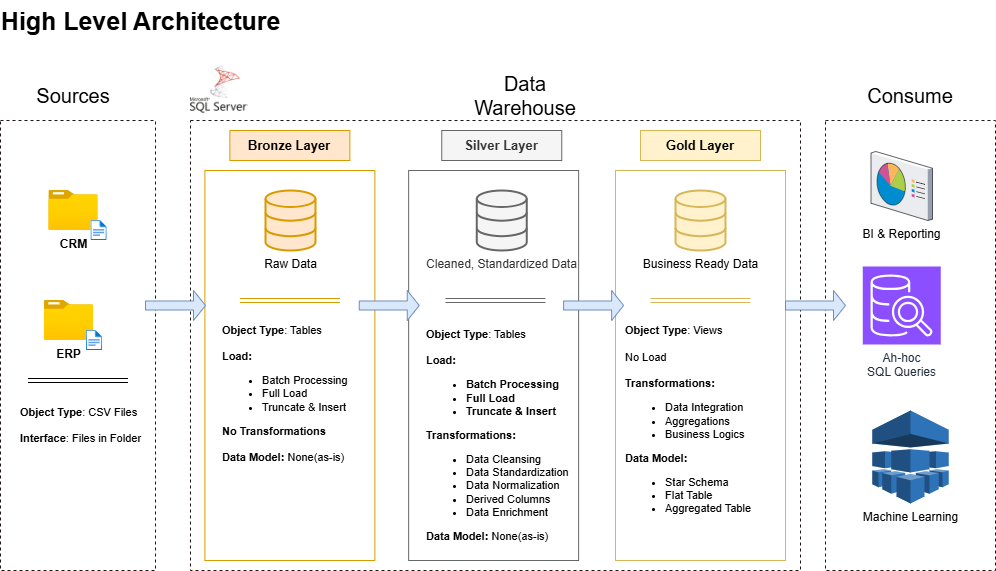

The diagram above was exported from draw.io. Its source (the exported page's mxGraphModel, read from the mxfile embedded in the PNG):
<mxGraphModel dx="995" dy="749" grid="1" gridSize="10" guides="1" tooltips="1" connect="1" arrows="1" fold="1" page="1" pageScale="1" pageWidth="850" pageHeight="1100" math="0" shadow="0">
  <root>
    <mxCell id="0" />
    <mxCell id="1" parent="0" />
    <mxCell id="kHyiGmmvxcd4RjtuSUvr-1" value="" style="rounded=0;whiteSpace=wrap;html=1;fillColor=none;dashed=1;strokeColor=light-dark(#1e1515, #635f5f);" parent="1" vertex="1">
      <mxGeometry x="35" y="150" width="155" height="450" as="geometry" />
    </mxCell>
    <mxCell id="kHyiGmmvxcd4RjtuSUvr-2" value="High Level Architecture" style="text;html=1;align=center;verticalAlign=middle;resizable=0;points=[];autosize=1;strokeColor=none;fillColor=none;fontSize=25;fontStyle=1;" parent="1" vertex="1">
      <mxGeometry x="35" y="30" width="280" height="40" as="geometry" />
    </mxCell>
    <mxCell id="kHyiGmmvxcd4RjtuSUvr-3" value="&lt;font&gt;Sources&lt;/font&gt;" style="rounded=0;whiteSpace=wrap;html=1;fillColor=default;strokeColor=none;fontSize=20;" parent="1" vertex="1">
      <mxGeometry x="72.96000000000001" y="110" width="70" height="30" as="geometry" />
    </mxCell>
    <mxCell id="kHyiGmmvxcd4RjtuSUvr-4" value="" style="rounded=0;whiteSpace=wrap;html=1;fillColor=none;dashed=1;strokeColor=light-dark(#1e1515, #635f5f);" parent="1" vertex="1">
      <mxGeometry x="225" y="150" width="610" height="450" as="geometry" />
    </mxCell>
    <mxCell id="kHyiGmmvxcd4RjtuSUvr-5" value="&lt;font&gt;Data Warehouse&lt;/font&gt;" style="rounded=0;whiteSpace=wrap;html=1;fillColor=default;strokeColor=none;fontSize=20;" parent="1" vertex="1">
      <mxGeometry x="525" y="110" width="70" height="30" as="geometry" />
    </mxCell>
    <mxCell id="kHyiGmmvxcd4RjtuSUvr-6" value="" style="rounded=0;whiteSpace=wrap;html=1;fillColor=none;dashed=1;strokeColor=light-dark(#1e1515, #635f5f);" parent="1" vertex="1">
      <mxGeometry x="860" y="150" width="170" height="450" as="geometry" />
    </mxCell>
    <mxCell id="kHyiGmmvxcd4RjtuSUvr-7" value="&lt;font&gt;Consume&lt;/font&gt;" style="rounded=0;whiteSpace=wrap;html=1;fillColor=default;strokeColor=none;fontSize=20;" parent="1" vertex="1">
      <mxGeometry x="910" y="110" width="70" height="30" as="geometry" />
    </mxCell>
    <mxCell id="kHyiGmmvxcd4RjtuSUvr-9" value="Bronze Layer" style="rounded=0;whiteSpace=wrap;html=1;fillColor=#ffe6cc;strokeColor=#d79b00;fontStyle=1;fontSize=13;" parent="1" vertex="1">
      <mxGeometry x="264.38" y="160" width="120" height="30" as="geometry" />
    </mxCell>
    <mxCell id="kHyiGmmvxcd4RjtuSUvr-10" value="" style="rounded=0;whiteSpace=wrap;html=1;fillColor=none;strokeColor=#d79b00;" parent="1" vertex="1">
      <mxGeometry x="239.38" y="200" width="170" height="390" as="geometry" />
    </mxCell>
    <mxCell id="kHyiGmmvxcd4RjtuSUvr-12" value="Silver Layer" style="rounded=0;whiteSpace=wrap;html=1;fillColor=#f5f5f5;strokeColor=#666666;fontStyle=1;fontSize=13;fontColor=#333333;" parent="1" vertex="1">
      <mxGeometry x="476.26" y="160" width="120" height="30" as="geometry" />
    </mxCell>
    <mxCell id="kHyiGmmvxcd4RjtuSUvr-13" value="" style="rounded=0;whiteSpace=wrap;html=1;fillColor=none;strokeColor=#666666;fontColor=#333333;" parent="1" vertex="1">
      <mxGeometry x="443.13" y="200" width="170" height="390" as="geometry" />
    </mxCell>
    <mxCell id="kHyiGmmvxcd4RjtuSUvr-16" value="&lt;b&gt;CRM&lt;/b&gt;" style="image;aspect=fixed;html=1;points=[];align=center;fontSize=12;image=img/lib/azure2/general/Folder_Blank.svg;" parent="1" vertex="1">
      <mxGeometry x="83.32" y="220" width="49.29" height="40" as="geometry" />
    </mxCell>
    <mxCell id="kHyiGmmvxcd4RjtuSUvr-17" value="&lt;b&gt;ERP&lt;/b&gt;" style="image;aspect=fixed;html=1;points=[];align=center;fontSize=12;image=img/lib/azure2/general/Folder_Blank.svg;" parent="1" vertex="1">
      <mxGeometry x="78.78" y="330" width="49.29" height="40" as="geometry" />
    </mxCell>
    <mxCell id="kHyiGmmvxcd4RjtuSUvr-18" value="" style="image;aspect=fixed;html=1;points=[];align=center;fontSize=12;image=img/lib/azure2/general/File.svg;" parent="1" vertex="1">
      <mxGeometry x="125.46000000000001" y="250" width="16.23" height="20" as="geometry" />
    </mxCell>
    <mxCell id="kHyiGmmvxcd4RjtuSUvr-19" value="" style="image;aspect=fixed;html=1;points=[];align=center;fontSize=12;image=img/lib/azure2/general/File.svg;" parent="1" vertex="1">
      <mxGeometry x="120.92" y="360" width="16.23" height="20" as="geometry" />
    </mxCell>
    <mxCell id="kHyiGmmvxcd4RjtuSUvr-21" value="" style="shape=link;html=1;rounded=0;" parent="1" edge="1">
      <mxGeometry width="100" relative="1" as="geometry">
        <mxPoint x="62.5" y="410" as="sourcePoint" />
        <mxPoint x="162.5" y="410" as="targetPoint" />
      </mxGeometry>
    </mxCell>
    <mxCell id="kHyiGmmvxcd4RjtuSUvr-22" value="&lt;b&gt;Object Type&lt;/b&gt;: CSV Files&lt;div&gt;&lt;br&gt;&lt;div&gt;&lt;b&gt;Interface&lt;/b&gt;: Files in Folder&lt;span style=&quot;background-color: transparent; color: light-dark(rgb(0, 0, 0), rgb(255, 255, 255));&quot;&gt;&amp;nbsp;&lt;/span&gt;&lt;/div&gt;&lt;/div&gt;" style="text;html=1;align=left;verticalAlign=middle;whiteSpace=wrap;rounded=0;fontSize=11;" parent="1" vertex="1">
      <mxGeometry x="52.5" y="440" width="137.5" height="30" as="geometry" />
    </mxCell>
    <mxCell id="kHyiGmmvxcd4RjtuSUvr-23" value="Raw Data" style="html=1;verticalLabelPosition=bottom;align=center;labelBackgroundColor=#ffffff;verticalAlign=top;strokeWidth=2;strokeColor=#d79b00;shadow=0;dashed=0;shape=mxgraph.ios7.icons.data;fillColor=#ffe6cc;" parent="1" vertex="1">
      <mxGeometry x="300" y="220" width="50" height="60" as="geometry" />
    </mxCell>
    <mxCell id="kHyiGmmvxcd4RjtuSUvr-27" value="Cleaned, Standardized Data" style="html=1;verticalLabelPosition=bottom;align=center;labelBackgroundColor=#ffffff;verticalAlign=top;strokeWidth=2;strokeColor=#666666;shadow=0;dashed=0;shape=mxgraph.ios7.icons.data;fillColor=#f5f5f5;fontColor=#333333;" parent="1" vertex="1">
      <mxGeometry x="511.26" y="220" width="50" height="60" as="geometry" />
    </mxCell>
    <mxCell id="kHyiGmmvxcd4RjtuSUvr-29" value="" style="shape=link;html=1;rounded=0;fillColor=#f5f5f5;strokeColor=#666666;" parent="1" edge="1">
      <mxGeometry width="100" relative="1" as="geometry">
        <mxPoint x="480" y="330" as="sourcePoint" />
        <mxPoint x="580" y="330" as="targetPoint" />
      </mxGeometry>
    </mxCell>
    <mxCell id="kHyiGmmvxcd4RjtuSUvr-30" value="" style="shape=link;html=1;rounded=0;fillColor=#ffe6cc;strokeColor=#d79b00;" parent="1" edge="1">
      <mxGeometry width="100" relative="1" as="geometry">
        <mxPoint x="274.38" y="330" as="sourcePoint" />
        <mxPoint x="374.38" y="330" as="targetPoint" />
      </mxGeometry>
    </mxCell>
    <mxCell id="kHyiGmmvxcd4RjtuSUvr-31" value="&lt;b&gt;Object Type&lt;/b&gt;: Tables&lt;div&gt;&lt;br&gt;&lt;div&gt;&lt;b&gt;Load:&amp;nbsp;&lt;/b&gt;&lt;/div&gt;&lt;/div&gt;&lt;div&gt;&lt;ul&gt;&lt;li&gt;Batch Processing&lt;/li&gt;&lt;li&gt;Full Load&lt;/li&gt;&lt;li&gt;Truncate &amp;amp; Insert&lt;/li&gt;&lt;/ul&gt;&lt;div&gt;&lt;b&gt;No Transformations&lt;/b&gt;&lt;/div&gt;&lt;/div&gt;&lt;div&gt;&lt;b&gt;&lt;br&gt;&lt;/b&gt;&lt;/div&gt;&lt;div&gt;&lt;b&gt;Data Model: &lt;/b&gt;None(as-is)&lt;/div&gt;&lt;div&gt;&lt;b&gt;&lt;br&gt;&lt;/b&gt;&lt;/div&gt;" style="text;html=1;align=left;verticalAlign=middle;whiteSpace=wrap;rounded=0;fontSize=11;" parent="1" vertex="1">
      <mxGeometry x="255.01" y="410" width="138.75" height="40" as="geometry" />
    </mxCell>
    <mxCell id="kHyiGmmvxcd4RjtuSUvr-33" value="&lt;b&gt;Object Type&lt;/b&gt;: Tables&lt;div&gt;&lt;br&gt;&lt;div&gt;&lt;b&gt;Load:&amp;nbsp;&lt;/b&gt;&lt;/div&gt;&lt;div&gt;&lt;ul&gt;&lt;li&gt;&lt;b&gt;Batch Processing&lt;/b&gt;&lt;/li&gt;&lt;li&gt;&lt;b&gt;Full Load&lt;/b&gt;&lt;/li&gt;&lt;li&gt;&lt;b&gt;Truncate &amp;amp; Insert&lt;/b&gt;&lt;/li&gt;&lt;/ul&gt;&lt;/div&gt;&lt;div&gt;&lt;b&gt;Transformations:&lt;/b&gt;&lt;/div&gt;&lt;/div&gt;&lt;div&gt;&lt;ul&gt;&lt;li&gt;Data Cleansing&lt;/li&gt;&lt;li&gt;Data Standardization&lt;/li&gt;&lt;li&gt;Data Normalization&lt;/li&gt;&lt;li&gt;Derived Columns&lt;/li&gt;&lt;li&gt;Data Enrichment&lt;/li&gt;&lt;/ul&gt;&lt;div&gt;&lt;b&gt;Data Model: &lt;/b&gt;None(as-is)&lt;/div&gt;&lt;/div&gt;" style="text;html=1;align=left;verticalAlign=middle;whiteSpace=wrap;rounded=0;fontSize=11;" parent="1" vertex="1">
      <mxGeometry x="459.38" y="450" width="153.75" height="30" as="geometry" />
    </mxCell>
    <mxCell id="kHyiGmmvxcd4RjtuSUvr-34" value="Gold Layer" style="rounded=0;whiteSpace=wrap;html=1;fillColor=#fff2cc;strokeColor=#d6b656;fontStyle=1;fontSize=13;" parent="1" vertex="1">
      <mxGeometry x="675" y="160" width="120" height="30" as="geometry" />
    </mxCell>
    <mxCell id="kHyiGmmvxcd4RjtuSUvr-42" value="" style="rounded=0;whiteSpace=wrap;html=1;fillColor=none;strokeColor=#d6b656;" parent="1" vertex="1">
      <mxGeometry x="650" y="200" width="170" height="390" as="geometry" />
    </mxCell>
    <mxCell id="kHyiGmmvxcd4RjtuSUvr-43" value="Business Ready Data" style="html=1;verticalLabelPosition=bottom;align=center;labelBackgroundColor=#ffffff;verticalAlign=top;strokeWidth=2;strokeColor=#d6b656;shadow=0;dashed=0;shape=mxgraph.ios7.icons.data;fillColor=#fff2cc;" parent="1" vertex="1">
      <mxGeometry x="710" y="220" width="50" height="60" as="geometry" />
    </mxCell>
    <mxCell id="kHyiGmmvxcd4RjtuSUvr-44" value="" style="shape=link;html=1;rounded=0;fillColor=#fff2cc;strokeColor=#d6b656;" parent="1" edge="1">
      <mxGeometry width="100" relative="1" as="geometry">
        <mxPoint x="685" y="330" as="sourcePoint" />
        <mxPoint x="785" y="330" as="targetPoint" />
      </mxGeometry>
    </mxCell>
    <mxCell id="kHyiGmmvxcd4RjtuSUvr-45" value="&lt;b&gt;Object Type&lt;/b&gt;: Views&lt;div&gt;&lt;br&gt;&lt;div&gt;&lt;div&gt;No Load&lt;/div&gt;&lt;div&gt;&lt;br&gt;&lt;/div&gt;&lt;div&gt;&lt;b&gt;Transformations:&lt;/b&gt;&lt;/div&gt;&lt;/div&gt;&lt;div&gt;&lt;ul&gt;&lt;li&gt;Data Integration&lt;/li&gt;&lt;li&gt;Aggregations&lt;/li&gt;&lt;li&gt;Business Logics&lt;/li&gt;&lt;/ul&gt;&lt;div&gt;&lt;b&gt;Data Model:&amp;nbsp;&lt;/b&gt;&lt;/div&gt;&lt;/div&gt;&lt;div&gt;&lt;ul&gt;&lt;li&gt;Star Schema&lt;/li&gt;&lt;li&gt;Flat Table&lt;/li&gt;&lt;li&gt;Aggregated Table&lt;/li&gt;&lt;/ul&gt;&lt;/div&gt;&lt;/div&gt;" style="text;html=1;align=left;verticalAlign=middle;whiteSpace=wrap;rounded=0;fontSize=11;" parent="1" vertex="1">
      <mxGeometry x="658.13" y="440" width="153.75" height="30" as="geometry" />
    </mxCell>
    <mxCell id="kHyiGmmvxcd4RjtuSUvr-46" value="" style="shape=singleArrow;whiteSpace=wrap;html=1;fillColor=#dae8fc;strokeColor=#6c8ebf;" parent="1" vertex="1">
      <mxGeometry x="180" y="320" width="60" height="30" as="geometry" />
    </mxCell>
    <mxCell id="kHyiGmmvxcd4RjtuSUvr-47" value="" style="shape=singleArrow;whiteSpace=wrap;html=1;fillColor=#dae8fc;strokeColor=#6c8ebf;" parent="1" vertex="1">
      <mxGeometry x="393.76" y="320" width="60" height="30" as="geometry" />
    </mxCell>
    <mxCell id="kHyiGmmvxcd4RjtuSUvr-48" value="" style="shape=singleArrow;whiteSpace=wrap;html=1;fillColor=#dae8fc;strokeColor=#6c8ebf;" parent="1" vertex="1">
      <mxGeometry x="820" y="320" width="60" height="30" as="geometry" />
    </mxCell>
    <mxCell id="kHyiGmmvxcd4RjtuSUvr-51" value="" style="shape=singleArrow;whiteSpace=wrap;html=1;fillColor=#dae8fc;strokeColor=#6c8ebf;" parent="1" vertex="1">
      <mxGeometry x="598.13" y="320" width="60" height="30" as="geometry" />
    </mxCell>
    <mxCell id="kHyiGmmvxcd4RjtuSUvr-52" value="BI &amp;amp; Reporting" style="verticalLabelPosition=bottom;aspect=fixed;html=1;verticalAlign=top;strokeColor=none;align=center;outlineConnect=0;shape=mxgraph.citrix.reporting;" parent="1" vertex="1">
      <mxGeometry x="905.5" y="181" width="61.5" height="69" as="geometry" />
    </mxCell>
    <mxCell id="kHyiGmmvxcd4RjtuSUvr-53" value="Ah-hoc&lt;div&gt;SQL Queries&lt;/div&gt;" style="points=[[0,0,0],[0.25,0,0],[0.5,0,0],[0.75,0,0],[1,0,0],[0,1,0],[0.25,1,0],[0.5,1,0],[0.75,1,0],[1,1,0],[0,0.25,0],[0,0.5,0],[0,0.75,0],[1,0.25,0],[1,0.5,0],[1,0.75,0]];outlineConnect=0;fontColor=#232F3E;fillColor=#8C4FFF;strokeColor=#ffffff;dashed=0;verticalLabelPosition=bottom;verticalAlign=top;align=center;html=1;fontSize=12;fontStyle=0;aspect=fixed;shape=mxgraph.aws4.resourceIcon;resIcon=mxgraph.aws4.sql_workbench;" parent="1" vertex="1">
      <mxGeometry x="897.25" y="296" width="78" height="78" as="geometry" />
    </mxCell>
    <mxCell id="kHyiGmmvxcd4RjtuSUvr-54" value="Machine Learning" style="outlineConnect=0;dashed=0;verticalLabelPosition=bottom;verticalAlign=top;align=center;html=1;shape=mxgraph.aws3.machine_learning;fillColor=#2E73B8;gradientColor=none;" parent="1" vertex="1">
      <mxGeometry x="906.75" y="440" width="76.5" height="93" as="geometry" />
    </mxCell>
    <mxCell id="kHyiGmmvxcd4RjtuSUvr-55" value="" style="shape=image;verticalLabelPosition=bottom;labelBackgroundColor=default;verticalAlign=top;aspect=fixed;imageAspect=0;image=data:image/png,(base64 omitted: 13816 chars);" parent="1" vertex="1">
      <mxGeometry x="225" y="90" width="58" height="58" as="geometry" />
    </mxCell>
  </root>
</mxGraphModel>